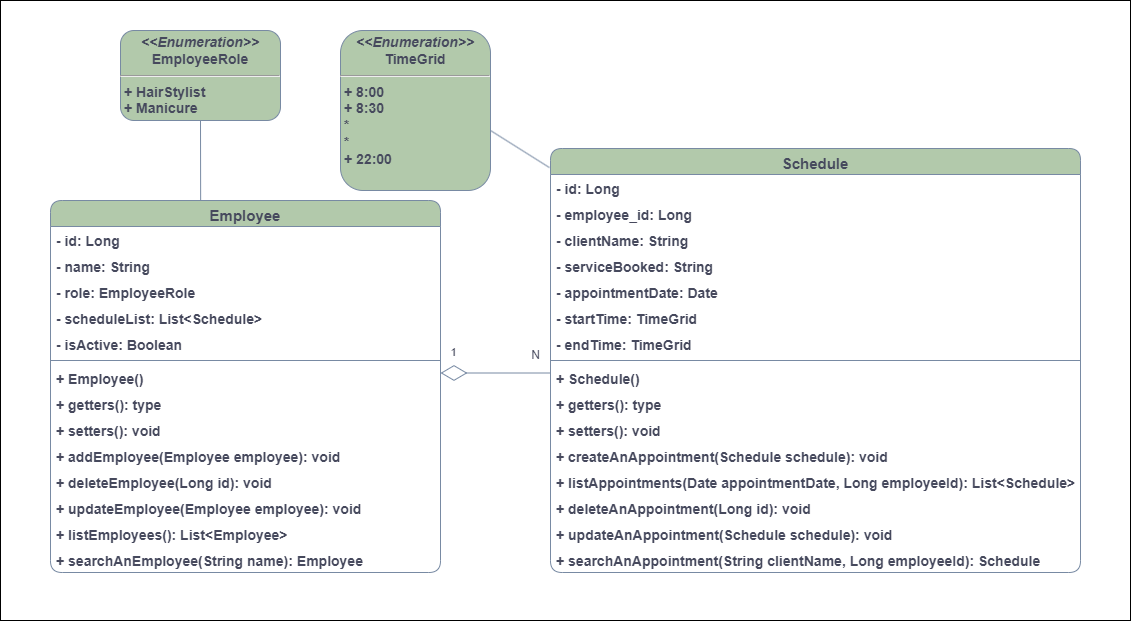

The diagram above was exported from draw.io. Its source (the exported page's mxGraphModel, read from the mxfile embedded in the PNG):
<mxGraphModel dx="2605" dy="856" grid="1" gridSize="10" guides="1" tooltips="1" connect="1" arrows="1" fold="1" page="1" pageScale="1" pageWidth="1200" pageHeight="1600" math="0" shadow="0">
  <root>
    <mxCell id="0" />
    <mxCell id="1" parent="0" />
    <mxCell id="VtqHMLwzzwYqjUD_k5eN-2" value="" style="rounded=0;whiteSpace=wrap;html=1;" vertex="1" parent="1">
      <mxGeometry x="-70" width="1130" height="620" as="geometry" />
    </mxCell>
    <mxCell id="GX18zU92dg1SsLHyX537-1" value="Employee" style="swimlane;fontStyle=1;align=center;verticalAlign=top;childLayout=stackLayout;horizontal=1;startSize=26;horizontalStack=0;resizeParent=1;resizeParentMax=0;resizeLast=0;collapsible=1;marginBottom=0;whiteSpace=wrap;html=1;fillColor=#B2C9AB;strokeColor=#788AA3;labelBackgroundColor=none;fontColor=#46495D;rounded=1;fontSize=15;" parent="1" vertex="1">
      <mxGeometry x="-20" y="200" width="390" height="372" as="geometry" />
    </mxCell>
    <mxCell id="GX18zU92dg1SsLHyX537-2" value="- id: Long" style="text;strokeColor=none;fillColor=none;align=left;verticalAlign=top;spacingLeft=4;spacingRight=4;overflow=hidden;rotatable=0;points=[[0,0.5],[1,0.5]];portConstraint=eastwest;whiteSpace=wrap;html=1;labelBackgroundColor=none;fontColor=#46495D;rounded=1;fontSize=14;fontStyle=1" parent="GX18zU92dg1SsLHyX537-1" vertex="1">
      <mxGeometry y="26" width="390" height="26" as="geometry" />
    </mxCell>
    <mxCell id="GX18zU92dg1SsLHyX537-31" value="- name: String" style="text;strokeColor=none;fillColor=none;align=left;verticalAlign=top;spacingLeft=4;spacingRight=4;overflow=hidden;rotatable=0;points=[[0,0.5],[1,0.5]];portConstraint=eastwest;whiteSpace=wrap;html=1;labelBackgroundColor=none;fontColor=#46495D;rounded=1;fontSize=14;fontStyle=1" parent="GX18zU92dg1SsLHyX537-1" vertex="1">
      <mxGeometry y="52" width="390" height="26" as="geometry" />
    </mxCell>
    <mxCell id="GX18zU92dg1SsLHyX537-32" value="- role: EmployeeRole" style="text;strokeColor=none;fillColor=none;align=left;verticalAlign=top;spacingLeft=4;spacingRight=4;overflow=hidden;rotatable=0;points=[[0,0.5],[1,0.5]];portConstraint=eastwest;whiteSpace=wrap;html=1;labelBackgroundColor=none;fontColor=#46495D;rounded=1;fontSize=14;fontStyle=1" parent="GX18zU92dg1SsLHyX537-1" vertex="1">
      <mxGeometry y="78" width="390" height="26" as="geometry" />
    </mxCell>
    <mxCell id="GX18zU92dg1SsLHyX537-44" value="- scheduleList: List&amp;lt;Schedule&amp;gt;" style="text;strokeColor=none;fillColor=none;align=left;verticalAlign=top;spacingLeft=4;spacingRight=4;overflow=hidden;rotatable=0;points=[[0,0.5],[1,0.5]];portConstraint=eastwest;whiteSpace=wrap;html=1;labelBackgroundColor=none;fontColor=#46495D;rounded=1;fontSize=14;fontStyle=1" parent="GX18zU92dg1SsLHyX537-1" vertex="1">
      <mxGeometry y="104" width="390" height="26" as="geometry" />
    </mxCell>
    <mxCell id="GX18zU92dg1SsLHyX537-58" value="- isActive: Boolean" style="text;strokeColor=none;fillColor=none;align=left;verticalAlign=top;spacingLeft=4;spacingRight=4;overflow=hidden;rotatable=0;points=[[0,0.5],[1,0.5]];portConstraint=eastwest;whiteSpace=wrap;html=1;labelBackgroundColor=none;fontColor=#46495D;rounded=1;fontSize=14;fontStyle=1" parent="GX18zU92dg1SsLHyX537-1" vertex="1">
      <mxGeometry y="130" width="390" height="26" as="geometry" />
    </mxCell>
    <mxCell id="GX18zU92dg1SsLHyX537-3" value="" style="line;strokeWidth=1;fillColor=none;align=left;verticalAlign=middle;spacingTop=-1;spacingLeft=3;spacingRight=3;rotatable=0;labelPosition=right;points=[];portConstraint=eastwest;strokeColor=#788AA3;labelBackgroundColor=none;fontColor=#46495D;rounded=1;" parent="GX18zU92dg1SsLHyX537-1" vertex="1">
      <mxGeometry y="156" width="390" height="8" as="geometry" />
    </mxCell>
    <mxCell id="GX18zU92dg1SsLHyX537-33" value="+ Employee()&amp;nbsp;" style="text;strokeColor=none;fillColor=none;align=left;verticalAlign=top;spacingLeft=4;spacingRight=4;overflow=hidden;rotatable=0;points=[[0,0.5],[1,0.5]];portConstraint=eastwest;whiteSpace=wrap;html=1;labelBackgroundColor=none;fontColor=#46495D;rounded=1;fontSize=14;fontStyle=1" parent="GX18zU92dg1SsLHyX537-1" vertex="1">
      <mxGeometry y="164" width="390" height="26" as="geometry" />
    </mxCell>
    <mxCell id="GX18zU92dg1SsLHyX537-4" value="+ getters(): type" style="text;strokeColor=none;fillColor=none;align=left;verticalAlign=top;spacingLeft=4;spacingRight=4;overflow=hidden;rotatable=0;points=[[0,0.5],[1,0.5]];portConstraint=eastwest;whiteSpace=wrap;html=1;labelBackgroundColor=none;fontColor=#46495D;rounded=1;fontSize=14;fontStyle=1" parent="GX18zU92dg1SsLHyX537-1" vertex="1">
      <mxGeometry y="190" width="390" height="26" as="geometry" />
    </mxCell>
    <mxCell id="GX18zU92dg1SsLHyX537-36" value="+ setters(): void" style="text;strokeColor=none;fillColor=none;align=left;verticalAlign=top;spacingLeft=4;spacingRight=4;overflow=hidden;rotatable=0;points=[[0,0.5],[1,0.5]];portConstraint=eastwest;whiteSpace=wrap;html=1;labelBackgroundColor=none;fontColor=#46495D;rounded=1;fontSize=14;fontStyle=1" parent="GX18zU92dg1SsLHyX537-1" vertex="1">
      <mxGeometry y="216" width="390" height="26" as="geometry" />
    </mxCell>
    <mxCell id="GX18zU92dg1SsLHyX537-37" value="+ addEmployee(Employee employee): void" style="text;strokeColor=none;fillColor=none;align=left;verticalAlign=top;spacingLeft=4;spacingRight=4;overflow=hidden;rotatable=0;points=[[0,0.5],[1,0.5]];portConstraint=eastwest;whiteSpace=wrap;html=1;labelBackgroundColor=none;fontColor=#46495D;rounded=1;fontSize=14;fontStyle=1" parent="GX18zU92dg1SsLHyX537-1" vertex="1">
      <mxGeometry y="242" width="390" height="26" as="geometry" />
    </mxCell>
    <mxCell id="GX18zU92dg1SsLHyX537-39" value="+ deleteEmployee(Long id): void" style="text;strokeColor=none;fillColor=none;align=left;verticalAlign=top;spacingLeft=4;spacingRight=4;overflow=hidden;rotatable=0;points=[[0,0.5],[1,0.5]];portConstraint=eastwest;whiteSpace=wrap;html=1;labelBackgroundColor=none;fontColor=#46495D;rounded=1;fontSize=14;fontStyle=1" parent="GX18zU92dg1SsLHyX537-1" vertex="1">
      <mxGeometry y="268" width="390" height="26" as="geometry" />
    </mxCell>
    <mxCell id="GX18zU92dg1SsLHyX537-40" value="+ updateEmployee(Employee employee): void" style="text;strokeColor=none;fillColor=none;align=left;verticalAlign=top;spacingLeft=4;spacingRight=4;overflow=hidden;rotatable=0;points=[[0,0.5],[1,0.5]];portConstraint=eastwest;whiteSpace=wrap;html=1;labelBackgroundColor=none;fontColor=#46495D;rounded=1;fontSize=14;fontStyle=1" parent="GX18zU92dg1SsLHyX537-1" vertex="1">
      <mxGeometry y="294" width="390" height="26" as="geometry" />
    </mxCell>
    <mxCell id="GX18zU92dg1SsLHyX537-41" value="+ listEmployees(): List&amp;lt;Employee&amp;gt;" style="text;strokeColor=none;fillColor=none;align=left;verticalAlign=top;spacingLeft=4;spacingRight=4;overflow=hidden;rotatable=0;points=[[0,0.5],[1,0.5]];portConstraint=eastwest;whiteSpace=wrap;html=1;labelBackgroundColor=none;fontColor=#46495D;rounded=1;fontSize=14;fontStyle=1" parent="GX18zU92dg1SsLHyX537-1" vertex="1">
      <mxGeometry y="320" width="390" height="26" as="geometry" />
    </mxCell>
    <mxCell id="GX18zU92dg1SsLHyX537-42" value="+ searchAnEmployee(String name): Employee" style="text;strokeColor=none;fillColor=none;align=left;verticalAlign=top;spacingLeft=4;spacingRight=4;overflow=hidden;rotatable=0;points=[[0,0.5],[1,0.5]];portConstraint=eastwest;whiteSpace=wrap;html=1;labelBackgroundColor=none;fontColor=#46495D;rounded=1;fontSize=14;fontStyle=1" parent="GX18zU92dg1SsLHyX537-1" vertex="1">
      <mxGeometry y="346" width="390" height="26" as="geometry" />
    </mxCell>
    <mxCell id="GX18zU92dg1SsLHyX537-5" value="Schedule" style="swimlane;fontStyle=1;align=center;verticalAlign=top;childLayout=stackLayout;horizontal=1;startSize=26;horizontalStack=0;resizeParent=1;resizeParentMax=0;resizeLast=0;collapsible=1;marginBottom=0;whiteSpace=wrap;html=1;fillColor=#B2C9AB;strokeColor=#788AA3;labelBackgroundColor=none;fontColor=#46495D;rounded=1;fontSize=15;" parent="1" vertex="1">
      <mxGeometry x="480" y="148" width="530" height="424" as="geometry">
        <mxRectangle x="460" y="130" width="90" height="30" as="alternateBounds" />
      </mxGeometry>
    </mxCell>
    <mxCell id="GX18zU92dg1SsLHyX537-6" value="- id: Long" style="text;strokeColor=none;fillColor=none;align=left;verticalAlign=top;spacingLeft=4;spacingRight=4;overflow=hidden;rotatable=0;points=[[0,0.5],[1,0.5]];portConstraint=eastwest;whiteSpace=wrap;html=1;labelBackgroundColor=none;fontColor=#46495D;rounded=1;fontSize=14;fontStyle=1" parent="GX18zU92dg1SsLHyX537-5" vertex="1">
      <mxGeometry y="26" width="530" height="26" as="geometry" />
    </mxCell>
    <mxCell id="GX18zU92dg1SsLHyX537-9" value="- employee_id: Long" style="text;strokeColor=none;fillColor=none;align=left;verticalAlign=top;spacingLeft=4;spacingRight=4;overflow=hidden;rotatable=0;points=[[0,0.5],[1,0.5]];portConstraint=eastwest;whiteSpace=wrap;html=1;labelBackgroundColor=none;fontColor=#46495D;rounded=1;fontSize=14;fontStyle=1" parent="GX18zU92dg1SsLHyX537-5" vertex="1">
      <mxGeometry y="52" width="530" height="26" as="geometry" />
    </mxCell>
    <mxCell id="GX18zU92dg1SsLHyX537-12" value="- clientName: String" style="text;strokeColor=none;fillColor=none;align=left;verticalAlign=top;spacingLeft=4;spacingRight=4;overflow=hidden;rotatable=0;points=[[0,0.5],[1,0.5]];portConstraint=eastwest;whiteSpace=wrap;html=1;labelBackgroundColor=none;fontColor=#46495D;rounded=1;fontSize=14;fontStyle=1" parent="GX18zU92dg1SsLHyX537-5" vertex="1">
      <mxGeometry y="78" width="530" height="26" as="geometry" />
    </mxCell>
    <mxCell id="GX18zU92dg1SsLHyX537-10" value="- serviceBooked: String" style="text;strokeColor=none;fillColor=none;align=left;verticalAlign=top;spacingLeft=4;spacingRight=4;overflow=hidden;rotatable=0;points=[[0,0.5],[1,0.5]];portConstraint=eastwest;whiteSpace=wrap;html=1;labelBackgroundColor=none;fontColor=#46495D;rounded=1;fontSize=14;fontStyle=1" parent="GX18zU92dg1SsLHyX537-5" vertex="1">
      <mxGeometry y="104" width="530" height="26" as="geometry" />
    </mxCell>
    <mxCell id="GX18zU92dg1SsLHyX537-11" value="- appointmentDate: Date" style="text;strokeColor=none;fillColor=none;align=left;verticalAlign=top;spacingLeft=4;spacingRight=4;overflow=hidden;rotatable=0;points=[[0,0.5],[1,0.5]];portConstraint=eastwest;whiteSpace=wrap;html=1;labelBackgroundColor=none;fontColor=#46495D;rounded=1;fontSize=14;fontStyle=1" parent="GX18zU92dg1SsLHyX537-5" vertex="1">
      <mxGeometry y="130" width="530" height="26" as="geometry" />
    </mxCell>
    <mxCell id="GX18zU92dg1SsLHyX537-18" value="&lt;div style=&quot;text-align: center; font-size: 14px;&quot;&gt;&lt;span style=&quot;background-color: initial; font-size: 14px;&quot;&gt;- startTime: TimeGrid&lt;/span&gt;&lt;/div&gt;" style="text;strokeColor=none;fillColor=none;align=left;verticalAlign=top;spacingLeft=4;spacingRight=4;overflow=hidden;rotatable=0;points=[[0,0.5],[1,0.5]];portConstraint=eastwest;whiteSpace=wrap;html=1;labelBackgroundColor=none;fontColor=#46495D;rounded=1;fontSize=14;fontStyle=1" parent="GX18zU92dg1SsLHyX537-5" vertex="1">
      <mxGeometry y="156" width="530" height="26" as="geometry" />
    </mxCell>
    <mxCell id="GX18zU92dg1SsLHyX537-19" value="- endTime:&amp;nbsp;TimeGrid" style="text;strokeColor=none;fillColor=none;align=left;verticalAlign=top;spacingLeft=4;spacingRight=4;overflow=hidden;rotatable=0;points=[[0,0.5],[1,0.5]];portConstraint=eastwest;whiteSpace=wrap;html=1;labelBackgroundColor=none;fontColor=#46495D;rounded=1;fontSize=14;fontStyle=1" parent="GX18zU92dg1SsLHyX537-5" vertex="1">
      <mxGeometry y="182" width="530" height="26" as="geometry" />
    </mxCell>
    <mxCell id="GX18zU92dg1SsLHyX537-7" value="" style="line;strokeWidth=1;fillColor=none;align=left;verticalAlign=middle;spacingTop=-1;spacingLeft=3;spacingRight=3;rotatable=0;labelPosition=right;points=[];portConstraint=eastwest;strokeColor=#788AA3;labelBackgroundColor=none;fontColor=#46495D;rounded=1;" parent="GX18zU92dg1SsLHyX537-5" vertex="1">
      <mxGeometry y="208" width="530" height="8" as="geometry" />
    </mxCell>
    <mxCell id="GX18zU92dg1SsLHyX537-16" value="+ Schedule()" style="text;strokeColor=none;fillColor=none;align=left;verticalAlign=top;spacingLeft=4;spacingRight=4;overflow=hidden;rotatable=0;points=[[0,0.5],[1,0.5]];portConstraint=eastwest;whiteSpace=wrap;html=1;labelBackgroundColor=none;fontColor=#46495D;rounded=1;fontSize=14;fontStyle=1" parent="GX18zU92dg1SsLHyX537-5" vertex="1">
      <mxGeometry y="216" width="530" height="26" as="geometry" />
    </mxCell>
    <mxCell id="GX18zU92dg1SsLHyX537-34" value="+ getters(): type" style="text;strokeColor=none;fillColor=none;align=left;verticalAlign=top;spacingLeft=4;spacingRight=4;overflow=hidden;rotatable=0;points=[[0,0.5],[1,0.5]];portConstraint=eastwest;whiteSpace=wrap;html=1;labelBackgroundColor=none;fontColor=#46495D;rounded=1;fontSize=14;fontStyle=1" parent="GX18zU92dg1SsLHyX537-5" vertex="1">
      <mxGeometry y="242" width="530" height="26" as="geometry" />
    </mxCell>
    <mxCell id="GX18zU92dg1SsLHyX537-35" value="+ setters(): void" style="text;strokeColor=none;fillColor=none;align=left;verticalAlign=top;spacingLeft=4;spacingRight=4;overflow=hidden;rotatable=0;points=[[0,0.5],[1,0.5]];portConstraint=eastwest;whiteSpace=wrap;html=1;labelBackgroundColor=none;fontColor=#46495D;rounded=1;fontSize=14;fontStyle=1" parent="GX18zU92dg1SsLHyX537-5" vertex="1">
      <mxGeometry y="268" width="530" height="26" as="geometry" />
    </mxCell>
    <mxCell id="GX18zU92dg1SsLHyX537-8" value="+ createAnAppointment(Schedule schedule): void" style="text;strokeColor=none;fillColor=none;align=left;verticalAlign=top;spacingLeft=4;spacingRight=4;overflow=hidden;rotatable=0;points=[[0,0.5],[1,0.5]];portConstraint=eastwest;whiteSpace=wrap;html=1;labelBackgroundColor=none;fontColor=#46495D;rounded=1;fontSize=14;fontStyle=1" parent="GX18zU92dg1SsLHyX537-5" vertex="1">
      <mxGeometry y="294" width="530" height="26" as="geometry" />
    </mxCell>
    <mxCell id="GX18zU92dg1SsLHyX537-15" value="+ listAppointments(Date appointmentDate, Long employeeId): List&amp;lt;Schedule&amp;gt;" style="text;strokeColor=none;fillColor=none;align=left;verticalAlign=top;spacingLeft=4;spacingRight=4;overflow=hidden;rotatable=0;points=[[0,0.5],[1,0.5]];portConstraint=eastwest;whiteSpace=wrap;html=1;labelBackgroundColor=none;fontColor=#46495D;rounded=1;fontSize=14;fontStyle=1" parent="GX18zU92dg1SsLHyX537-5" vertex="1">
      <mxGeometry y="320" width="530" height="26" as="geometry" />
    </mxCell>
    <mxCell id="GX18zU92dg1SsLHyX537-14" value="+ deleteAnAppointment(Long id): void" style="text;strokeColor=none;fillColor=none;align=left;verticalAlign=top;spacingLeft=4;spacingRight=4;overflow=hidden;rotatable=0;points=[[0,0.5],[1,0.5]];portConstraint=eastwest;whiteSpace=wrap;html=1;labelBackgroundColor=none;fontColor=#46495D;rounded=1;fontSize=14;fontStyle=1" parent="GX18zU92dg1SsLHyX537-5" vertex="1">
      <mxGeometry y="346" width="530" height="26" as="geometry" />
    </mxCell>
    <mxCell id="GX18zU92dg1SsLHyX537-13" value="+ updateAnAppointment(Schedule schedule): void" style="text;strokeColor=none;fillColor=none;align=left;verticalAlign=top;spacingLeft=4;spacingRight=4;overflow=hidden;rotatable=0;points=[[0,0.5],[1,0.5]];portConstraint=eastwest;whiteSpace=wrap;html=1;labelBackgroundColor=none;fontColor=#46495D;rounded=1;fontSize=14;fontStyle=1" parent="GX18zU92dg1SsLHyX537-5" vertex="1">
      <mxGeometry y="372" width="530" height="26" as="geometry" />
    </mxCell>
    <mxCell id="GX18zU92dg1SsLHyX537-17" value="+ searchAnAppointment(String clientName, Long employeeId): Schedule" style="text;strokeColor=none;fillColor=none;align=left;verticalAlign=top;spacingLeft=4;spacingRight=4;overflow=hidden;rotatable=0;points=[[0,0.5],[1,0.5]];portConstraint=eastwest;whiteSpace=wrap;html=1;labelBackgroundColor=none;fontColor=#46495D;rounded=1;fontSize=14;fontStyle=1" parent="GX18zU92dg1SsLHyX537-5" vertex="1">
      <mxGeometry y="398" width="530" height="26" as="geometry" />
    </mxCell>
    <mxCell id="GX18zU92dg1SsLHyX537-30" value="&lt;p style=&quot;margin: 4px 0px 0px; text-align: center; font-size: 14px;&quot;&gt;&lt;i style=&quot;font-size: 14px;&quot;&gt;&amp;lt;&amp;lt;Enumeration&amp;gt;&amp;gt;&lt;/i&gt;&lt;br style=&quot;font-size: 14px;&quot;&gt;&lt;span style=&quot;font-size: 14px;&quot;&gt;EmployeeRole&lt;/span&gt;&lt;/p&gt;&lt;hr style=&quot;font-size: 14px;&quot;&gt;&lt;p style=&quot;margin: 0px 0px 0px 4px; font-size: 14px;&quot;&gt;+ HairStylist&lt;br style=&quot;font-size: 14px;&quot;&gt;+ Manicure&lt;/p&gt;&lt;p style=&quot;margin: 0px 0px 0px 4px; font-size: 14px;&quot;&gt;&lt;br style=&quot;font-size: 14px;&quot;&gt;&lt;/p&gt;" style="verticalAlign=top;align=left;overflow=fill;fontSize=14;fontFamily=Helvetica;html=1;whiteSpace=wrap;fillColor=#B2C9AB;strokeColor=#788AA3;labelBackgroundColor=none;fontColor=#46495D;rounded=1;fontStyle=1" parent="1" vertex="1">
      <mxGeometry x="50" y="30" width="160" height="90" as="geometry" />
    </mxCell>
    <mxCell id="GX18zU92dg1SsLHyX537-43" value="&lt;p style=&quot;margin: 4px 0px 0px; text-align: center; font-size: 14px;&quot;&gt;&lt;i style=&quot;font-size: 14px;&quot;&gt;&amp;lt;&amp;lt;Enumeration&amp;gt;&amp;gt;&lt;/i&gt;&lt;br style=&quot;font-size: 14px;&quot;&gt;&lt;span style=&quot;font-size: 14px;&quot;&gt;TimeGrid&lt;/span&gt;&lt;br style=&quot;font-size: 14px;&quot;&gt;&lt;/p&gt;&lt;hr style=&quot;font-size: 14px;&quot;&gt;&lt;p style=&quot;margin: 0px 0px 0px 4px; font-size: 14px;&quot;&gt;+ 8:00&lt;/p&gt;&lt;p style=&quot;margin: 0px 0px 0px 4px; font-size: 14px;&quot;&gt;+ 8:30&lt;/p&gt;&lt;p style=&quot;margin: 0px 0px 0px 4px; font-size: 14px;&quot;&gt;*&lt;/p&gt;&lt;p style=&quot;margin: 0px 0px 0px 4px; font-size: 14px;&quot;&gt;*&lt;br style=&quot;font-size: 14px;&quot;&gt;+ 22:00&lt;/p&gt;&lt;p style=&quot;margin: 0px 0px 0px 4px; font-size: 14px;&quot;&gt;&lt;br style=&quot;font-size: 14px;&quot;&gt;&lt;/p&gt;" style="verticalAlign=top;align=left;overflow=fill;fontSize=14;fontFamily=Helvetica;html=1;whiteSpace=wrap;fillColor=#B2C9AB;strokeColor=#788AA3;labelBackgroundColor=none;fontColor=#46495D;rounded=1;fontStyle=1" parent="1" vertex="1">
      <mxGeometry x="270" y="30" width="150" height="160" as="geometry" />
    </mxCell>
    <mxCell id="GX18zU92dg1SsLHyX537-45" value="" style="endArrow=diamondThin;endFill=0;endSize=24;html=1;rounded=1;labelBackgroundColor=none;strokeColor=#788AA3;fontColor=default;" parent="1" edge="1">
      <mxGeometry width="160" relative="1" as="geometry">
        <mxPoint x="480" y="372.5" as="sourcePoint" />
        <mxPoint x="370" y="372.5" as="targetPoint" />
      </mxGeometry>
    </mxCell>
    <mxCell id="GX18zU92dg1SsLHyX537-52" value="1" style="edgeLabel;html=1;align=center;verticalAlign=middle;resizable=0;points=[];labelBackgroundColor=none;fontColor=#46495D;rounded=1;" parent="GX18zU92dg1SsLHyX537-45" connectable="0" vertex="1">
      <mxGeometry x="0.7818" y="-2" relative="1" as="geometry">
        <mxPoint y="-19" as="offset" />
      </mxGeometry>
    </mxCell>
    <mxCell id="GX18zU92dg1SsLHyX537-53" value="N" style="text;html=1;align=center;verticalAlign=middle;resizable=0;points=[];autosize=1;strokeColor=none;fillColor=none;labelBackgroundColor=none;fontColor=#46495D;rounded=1;" parent="1" vertex="1">
      <mxGeometry x="450" y="340" width="30" height="30" as="geometry" />
    </mxCell>
    <mxCell id="GX18zU92dg1SsLHyX537-55" value="" style="endArrow=none;html=1;rounded=1;labelBackgroundColor=none;strokeColor=#788AA3;fontColor=default;exitX=-0.002;exitY=0.045;exitDx=0;exitDy=0;exitPerimeter=0;" parent="1" source="GX18zU92dg1SsLHyX537-5" edge="1">
      <mxGeometry width="50" height="50" relative="1" as="geometry">
        <mxPoint x="480" y="130" as="sourcePoint" />
        <mxPoint x="420" y="130" as="targetPoint" />
      </mxGeometry>
    </mxCell>
    <mxCell id="GX18zU92dg1SsLHyX537-57" value="" style="endArrow=none;html=1;rounded=1;labelBackgroundColor=none;strokeColor=#788AA3;fontColor=default;exitX=0.385;exitY=0;exitDx=0;exitDy=0;exitPerimeter=0;" parent="1" source="GX18zU92dg1SsLHyX537-1" edge="1">
      <mxGeometry width="50" height="50" relative="1" as="geometry">
        <mxPoint x="130" y="180" as="sourcePoint" />
        <mxPoint x="130" y="120" as="targetPoint" />
      </mxGeometry>
    </mxCell>
  </root>
</mxGraphModel>